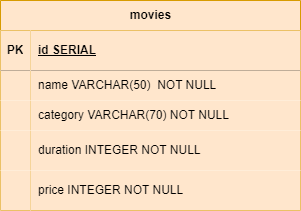

The diagram above was exported from draw.io. Its source (the exported page's mxGraphModel, read from the mxfile embedded in the PNG):
<mxGraphModel dx="1434" dy="790" grid="1" gridSize="10" guides="1" tooltips="1" connect="1" arrows="1" fold="1" page="1" pageScale="1" pageWidth="827" pageHeight="1169" math="0" shadow="0">
  <root>
    <mxCell id="0" />
    <mxCell id="1" parent="0" />
    <mxCell id="N4APYzbpZ4pI9DH_JV-D-1" value="movies" style="shape=table;startSize=30;container=1;collapsible=1;childLayout=tableLayout;fixedRows=1;rowLines=0;fontStyle=1;align=center;resizeLast=1;html=1;fillColor=#ffe6cc;strokeColor=#d79b00;" parent="1" vertex="1">
      <mxGeometry x="210" y="230" width="300" height="210" as="geometry" />
    </mxCell>
    <mxCell id="N4APYzbpZ4pI9DH_JV-D-2" value="" style="shape=tableRow;horizontal=0;startSize=0;swimlaneHead=0;swimlaneBody=0;fillColor=none;collapsible=0;dropTarget=0;points=[[0,0.5],[1,0.5]];portConstraint=eastwest;top=0;left=0;right=0;bottom=1;" parent="N4APYzbpZ4pI9DH_JV-D-1" vertex="1">
      <mxGeometry y="30" width="300" height="40" as="geometry" />
    </mxCell>
    <mxCell id="N4APYzbpZ4pI9DH_JV-D-3" value="PK" style="shape=partialRectangle;connectable=0;fillColor=#ffe6cc;top=0;left=0;bottom=0;right=0;fontStyle=1;overflow=hidden;whiteSpace=wrap;html=1;strokeColor=#d79b00;" parent="N4APYzbpZ4pI9DH_JV-D-2" vertex="1">
      <mxGeometry width="30" height="40" as="geometry">
        <mxRectangle width="30" height="40" as="alternateBounds" />
      </mxGeometry>
    </mxCell>
    <mxCell id="N4APYzbpZ4pI9DH_JV-D-4" value="id SERIAL" style="shape=partialRectangle;connectable=0;fillColor=#ffe6cc;top=0;left=0;bottom=0;right=0;align=left;spacingLeft=6;fontStyle=5;overflow=hidden;whiteSpace=wrap;html=1;strokeColor=#d79b00;" parent="N4APYzbpZ4pI9DH_JV-D-2" vertex="1">
      <mxGeometry x="30" width="270" height="40" as="geometry">
        <mxRectangle width="270" height="40" as="alternateBounds" />
      </mxGeometry>
    </mxCell>
    <mxCell id="N4APYzbpZ4pI9DH_JV-D-5" value="" style="shape=tableRow;horizontal=0;startSize=0;swimlaneHead=0;swimlaneBody=0;fillColor=none;collapsible=0;dropTarget=0;points=[[0,0.5],[1,0.5]];portConstraint=eastwest;top=0;left=0;right=0;bottom=0;" parent="N4APYzbpZ4pI9DH_JV-D-1" vertex="1">
      <mxGeometry y="70" width="300" height="30" as="geometry" />
    </mxCell>
    <mxCell id="N4APYzbpZ4pI9DH_JV-D-6" value="" style="shape=partialRectangle;connectable=0;fillColor=#ffe6cc;top=0;left=0;bottom=0;right=0;editable=1;overflow=hidden;whiteSpace=wrap;html=1;strokeColor=#d79b00;" parent="N4APYzbpZ4pI9DH_JV-D-5" vertex="1">
      <mxGeometry width="30" height="30" as="geometry">
        <mxRectangle width="30" height="30" as="alternateBounds" />
      </mxGeometry>
    </mxCell>
    <mxCell id="N4APYzbpZ4pI9DH_JV-D-7" value="name VARCHAR(50)&amp;nbsp; NOT NULL" style="shape=partialRectangle;connectable=0;fillColor=#ffe6cc;top=0;left=0;bottom=0;right=0;align=left;spacingLeft=6;overflow=hidden;whiteSpace=wrap;html=1;strokeColor=#d79b00;" parent="N4APYzbpZ4pI9DH_JV-D-5" vertex="1">
      <mxGeometry x="30" width="270" height="30" as="geometry">
        <mxRectangle width="270" height="30" as="alternateBounds" />
      </mxGeometry>
    </mxCell>
    <mxCell id="N4APYzbpZ4pI9DH_JV-D-8" value="" style="shape=tableRow;horizontal=0;startSize=0;swimlaneHead=0;swimlaneBody=0;fillColor=none;collapsible=0;dropTarget=0;points=[[0,0.5],[1,0.5]];portConstraint=eastwest;top=0;left=0;right=0;bottom=0;" parent="N4APYzbpZ4pI9DH_JV-D-1" vertex="1">
      <mxGeometry y="100" width="300" height="30" as="geometry" />
    </mxCell>
    <mxCell id="N4APYzbpZ4pI9DH_JV-D-9" value="" style="shape=partialRectangle;connectable=0;fillColor=#ffe6cc;top=0;left=0;bottom=0;right=0;editable=1;overflow=hidden;whiteSpace=wrap;html=1;strokeColor=#d79b00;" parent="N4APYzbpZ4pI9DH_JV-D-8" vertex="1">
      <mxGeometry width="30" height="30" as="geometry">
        <mxRectangle width="30" height="30" as="alternateBounds" />
      </mxGeometry>
    </mxCell>
    <mxCell id="N4APYzbpZ4pI9DH_JV-D-10" value="category VARCHAR(70) NOT NULL" style="shape=partialRectangle;connectable=0;fillColor=#ffe6cc;top=0;left=0;bottom=0;right=0;align=left;spacingLeft=6;overflow=hidden;whiteSpace=wrap;html=1;strokeColor=#d79b00;" parent="N4APYzbpZ4pI9DH_JV-D-8" vertex="1">
      <mxGeometry x="30" width="270" height="30" as="geometry">
        <mxRectangle width="270" height="30" as="alternateBounds" />
      </mxGeometry>
    </mxCell>
    <mxCell id="N4APYzbpZ4pI9DH_JV-D-11" value="" style="shape=tableRow;horizontal=0;startSize=0;swimlaneHead=0;swimlaneBody=0;fillColor=none;collapsible=0;dropTarget=0;points=[[0,0.5],[1,0.5]];portConstraint=eastwest;top=0;left=0;right=0;bottom=0;" parent="N4APYzbpZ4pI9DH_JV-D-1" vertex="1">
      <mxGeometry y="130" width="300" height="40" as="geometry" />
    </mxCell>
    <mxCell id="N4APYzbpZ4pI9DH_JV-D-12" value="" style="shape=partialRectangle;connectable=0;fillColor=#ffe6cc;top=0;left=0;bottom=0;right=0;editable=1;overflow=hidden;whiteSpace=wrap;html=1;strokeColor=#d79b00;" parent="N4APYzbpZ4pI9DH_JV-D-11" vertex="1">
      <mxGeometry width="30" height="40" as="geometry">
        <mxRectangle width="30" height="40" as="alternateBounds" />
      </mxGeometry>
    </mxCell>
    <mxCell id="N4APYzbpZ4pI9DH_JV-D-13" value="duration&amp;nbsp;INTEGER NOT NULL" style="shape=partialRectangle;connectable=0;fillColor=#ffe6cc;top=0;left=0;bottom=0;right=0;align=left;spacingLeft=6;overflow=hidden;whiteSpace=wrap;html=1;strokeColor=#d79b00;" parent="N4APYzbpZ4pI9DH_JV-D-11" vertex="1">
      <mxGeometry x="30" width="270" height="40" as="geometry">
        <mxRectangle width="270" height="40" as="alternateBounds" />
      </mxGeometry>
    </mxCell>
    <mxCell id="N4APYzbpZ4pI9DH_JV-D-15" style="shape=tableRow;horizontal=0;startSize=0;swimlaneHead=0;swimlaneBody=0;fillColor=none;collapsible=0;dropTarget=0;points=[[0,0.5],[1,0.5]];portConstraint=eastwest;top=0;left=0;right=0;bottom=0;" parent="N4APYzbpZ4pI9DH_JV-D-1" vertex="1">
      <mxGeometry y="170" width="300" height="40" as="geometry" />
    </mxCell>
    <mxCell id="N4APYzbpZ4pI9DH_JV-D-16" style="shape=partialRectangle;connectable=0;fillColor=#ffe6cc;top=0;left=0;bottom=0;right=0;editable=1;overflow=hidden;whiteSpace=wrap;html=1;strokeColor=#d79b00;" parent="N4APYzbpZ4pI9DH_JV-D-15" vertex="1">
      <mxGeometry width="30" height="40" as="geometry">
        <mxRectangle width="30" height="40" as="alternateBounds" />
      </mxGeometry>
    </mxCell>
    <mxCell id="N4APYzbpZ4pI9DH_JV-D-17" value="price&amp;nbsp;INTEGER NOT NULL" style="shape=partialRectangle;connectable=0;fillColor=#ffe6cc;top=0;left=0;bottom=0;right=0;align=left;spacingLeft=6;overflow=hidden;whiteSpace=wrap;html=1;strokeColor=#d79b00;" parent="N4APYzbpZ4pI9DH_JV-D-15" vertex="1">
      <mxGeometry x="30" width="270" height="40" as="geometry">
        <mxRectangle width="270" height="40" as="alternateBounds" />
      </mxGeometry>
    </mxCell>
  </root>
</mxGraphModel>